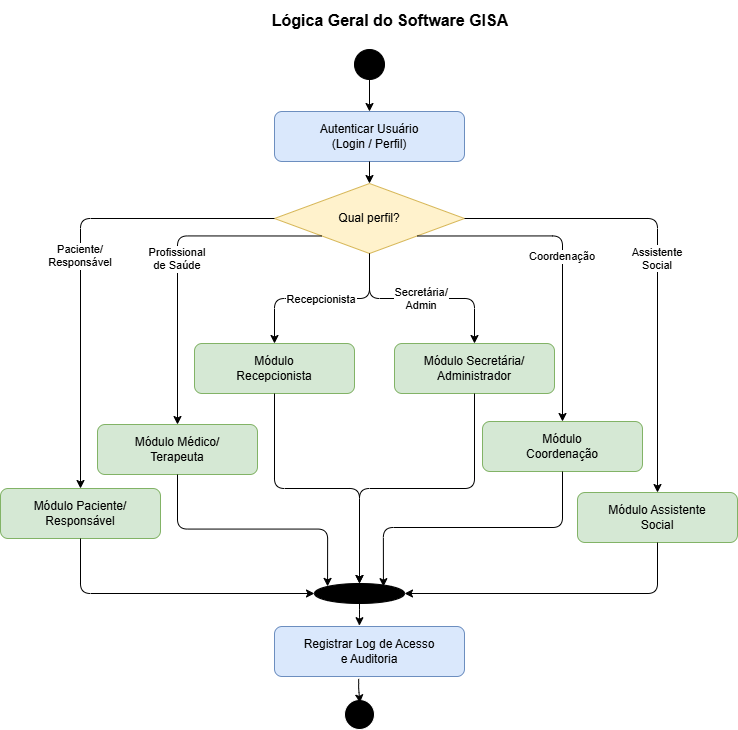

The diagram above was exported from draw.io. Its source (the exported page's mxGraphModel, read from the mxfile embedded in the PNG):
<mxGraphModel dx="1446" dy="774" grid="0" gridSize="10" guides="1" tooltips="1" connect="0" arrows="1" fold="1" page="1" pageScale="1" pageWidth="850" pageHeight="1100" background="none" math="0" shadow="0">
  <root>
    <mxCell id="0" />
    <mxCell id="1" parent="0" />
    <mxCell id="xhEVCmrPSBUaDoqNWEKb-1" parent="1" style="text;html=1;strokeColor=none;fillColor=none;align=center;verticalAlign=middle;whiteSpace=wrap;rounded=0;fontSize=16;fontStyle=1;" value="Lógica Geral do Software GISA" vertex="1">
      <mxGeometry height="40" width="600" x="148" y="64" as="geometry" />
    </mxCell>
    <mxCell id="xhEVCmrPSBUaDoqNWEKb-2" parent="1" style="ellipse;whiteSpace=wrap;html=1;aspect=fixed;fillColor=#000000;" value="" vertex="1">
      <mxGeometry height="30" width="30" x="412" y="113" as="geometry" />
    </mxCell>
    <mxCell id="xhEVCmrPSBUaDoqNWEKb-3" parent="1" style="rounded=1;whiteSpace=wrap;html=1;fillColor=#dae8fc;strokeColor=#6c8ebf;" value="Autenticar Usuário&#10;(Login / Perfil)" vertex="1">
      <mxGeometry height="50" width="190" x="332" y="175" as="geometry" />
    </mxCell>
    <mxCell id="xhEVCmrPSBUaDoqNWEKb-4" edge="1" parent="1" source="xhEVCmrPSBUaDoqNWEKb-2" style="edgeStyle=orthogonalEdgeStyle;" target="xhEVCmrPSBUaDoqNWEKb-3">
      <mxGeometry relative="1" as="geometry" />
    </mxCell>
    <mxCell id="xhEVCmrPSBUaDoqNWEKb-5" parent="1" style="rhombus;whiteSpace=wrap;html=1;fillColor=#fff2cc;strokeColor=#d6b656;" value="Qual perfil?" vertex="1">
      <mxGeometry height="70" width="190" x="332" y="247" as="geometry" />
    </mxCell>
    <mxCell id="xhEVCmrPSBUaDoqNWEKb-6" edge="1" parent="1" source="xhEVCmrPSBUaDoqNWEKb-3" style="edgeStyle=orthogonalEdgeStyle;" target="xhEVCmrPSBUaDoqNWEKb-5">
      <mxGeometry relative="1" as="geometry" />
    </mxCell>
    <mxCell id="xhEVCmrPSBUaDoqNWEKb-7" parent="1" style="rounded=1;whiteSpace=wrap;html=1;fillColor=#d5e8d4;strokeColor=#82b366;" value="Módulo Paciente/&#10;Responsável" vertex="1">
      <mxGeometry height="50" width="160" x="58" y="552" as="geometry" />
    </mxCell>
    <mxCell id="xhEVCmrPSBUaDoqNWEKb-8" edge="1" parent="1" source="xhEVCmrPSBUaDoqNWEKb-5" style="edgeStyle=orthogonalEdgeStyle;" target="xhEVCmrPSBUaDoqNWEKb-7" value="Paciente/&#10;Responsável">
      <mxGeometry relative="1" as="geometry" />
    </mxCell>
    <mxCell id="xhEVCmrPSBUaDoqNWEKb-9" parent="1" style="rounded=1;whiteSpace=wrap;html=1;fillColor=#d5e8d4;strokeColor=#82b366;" value="Módulo Médico/&#10;Terapeuta" vertex="1">
      <mxGeometry height="50" width="160" x="155" y="488" as="geometry" />
    </mxCell>
    <mxCell id="xhEVCmrPSBUaDoqNWEKb-10" edge="1" parent="1" source="xhEVCmrPSBUaDoqNWEKb-5" style="edgeStyle=orthogonalEdgeStyle;exitX=0;exitY=1;exitDx=0;exitDy=0;" target="xhEVCmrPSBUaDoqNWEKb-9" value="Profissional&#10;de Saúde">
      <mxGeometry relative="1" as="geometry" />
    </mxCell>
    <mxCell id="xhEVCmrPSBUaDoqNWEKb-11" parent="1" style="rounded=1;whiteSpace=wrap;html=1;fillColor=#d5e8d4;strokeColor=#82b366;" value="Módulo&#10;Recepcionista" vertex="1">
      <mxGeometry height="50" width="160" x="252" y="407" as="geometry" />
    </mxCell>
    <mxCell id="xhEVCmrPSBUaDoqNWEKb-12" edge="1" parent="1" source="xhEVCmrPSBUaDoqNWEKb-5" style="edgeStyle=orthogonalEdgeStyle;" target="xhEVCmrPSBUaDoqNWEKb-11" value="Recepcionista">
      <mxGeometry relative="1" as="geometry" />
    </mxCell>
    <mxCell id="xhEVCmrPSBUaDoqNWEKb-13" parent="1" style="rounded=1;whiteSpace=wrap;html=1;fillColor=#d5e8d4;strokeColor=#82b366;" value="Módulo Secretária/&#10;Administrador" vertex="1">
      <mxGeometry height="50" width="160" x="452" y="407" as="geometry" />
    </mxCell>
    <mxCell id="xhEVCmrPSBUaDoqNWEKb-14" edge="1" parent="1" source="xhEVCmrPSBUaDoqNWEKb-5" style="edgeStyle=orthogonalEdgeStyle;" target="xhEVCmrPSBUaDoqNWEKb-13" value="Secretária/&#10;Admin">
      <mxGeometry relative="1" as="geometry" />
    </mxCell>
    <mxCell id="xhEVCmrPSBUaDoqNWEKb-15" parent="1" style="rounded=1;whiteSpace=wrap;html=1;fillColor=#d5e8d4;strokeColor=#82b366;" value="Módulo&#10;Coordenação" vertex="1">
      <mxGeometry height="50" width="160" x="540" y="485" as="geometry" />
    </mxCell>
    <mxCell id="xhEVCmrPSBUaDoqNWEKb-16" edge="1" parent="1" source="xhEVCmrPSBUaDoqNWEKb-5" style="edgeStyle=orthogonalEdgeStyle;exitX=1;exitY=1;exitDx=0;exitDy=0;" target="xhEVCmrPSBUaDoqNWEKb-15" value="Coordenação">
      <mxGeometry relative="1" as="geometry" />
    </mxCell>
    <mxCell id="xhEVCmrPSBUaDoqNWEKb-17" parent="1" style="rounded=1;whiteSpace=wrap;html=1;fillColor=#d5e8d4;strokeColor=#82b366;" value="Módulo Assistente&#10;Social" vertex="1">
      <mxGeometry height="50" width="160" x="635" y="556" as="geometry" />
    </mxCell>
    <mxCell id="xhEVCmrPSBUaDoqNWEKb-18" edge="1" parent="1" source="xhEVCmrPSBUaDoqNWEKb-5" style="edgeStyle=orthogonalEdgeStyle;" target="xhEVCmrPSBUaDoqNWEKb-17" value="Assistente&#10;Social">
      <mxGeometry relative="1" as="geometry" />
    </mxCell>
    <mxCell id="xhEVCmrPSBUaDoqNWEKb-19" parent="1" style="shape=mxgraph.flowchart.or;whiteSpace=wrap;html=1;fillColor=#000000;" value="" vertex="1">
      <mxGeometry height="20" width="90" x="372" y="647" as="geometry" />
    </mxCell>
    <mxCell id="xhEVCmrPSBUaDoqNWEKb-20" edge="1" parent="1" source="xhEVCmrPSBUaDoqNWEKb-7" style="edgeStyle=orthogonalEdgeStyle;exitX=0.5;exitY=1;exitDx=0;exitDy=0;entryX=0;entryY=0.5;entryDx=0;entryDy=0;entryPerimeter=0;" target="xhEVCmrPSBUaDoqNWEKb-19">
      <mxGeometry relative="1" as="geometry" />
    </mxCell>
    <mxCell id="xhEVCmrPSBUaDoqNWEKb-21" edge="1" parent="1" source="xhEVCmrPSBUaDoqNWEKb-9" style="edgeStyle=orthogonalEdgeStyle;entryX=0.145;entryY=0.145;entryDx=0;entryDy=0;entryPerimeter=0;exitX=0.5;exitY=1;exitDx=0;exitDy=0;" target="xhEVCmrPSBUaDoqNWEKb-19">
      <mxGeometry relative="1" as="geometry" />
    </mxCell>
    <mxCell id="xhEVCmrPSBUaDoqNWEKb-22" edge="1" parent="1" source="xhEVCmrPSBUaDoqNWEKb-11" style="edgeStyle=orthogonalEdgeStyle;" target="xhEVCmrPSBUaDoqNWEKb-19">
      <mxGeometry relative="1" as="geometry" />
    </mxCell>
    <mxCell id="xhEVCmrPSBUaDoqNWEKb-23" edge="1" parent="1" source="xhEVCmrPSBUaDoqNWEKb-13" style="edgeStyle=orthogonalEdgeStyle;exitX=0.5;exitY=1;exitDx=0;exitDy=0;" target="xhEVCmrPSBUaDoqNWEKb-19">
      <mxGeometry relative="1" as="geometry" />
    </mxCell>
    <mxCell id="xhEVCmrPSBUaDoqNWEKb-24" edge="1" parent="1" source="xhEVCmrPSBUaDoqNWEKb-15" style="edgeStyle=orthogonalEdgeStyle;exitX=0.5;exitY=1;exitDx=0;exitDy=0;entryX=0.766;entryY=0.157;entryDx=0;entryDy=0;entryPerimeter=0;" target="xhEVCmrPSBUaDoqNWEKb-19">
      <mxGeometry relative="1" as="geometry" />
    </mxCell>
    <mxCell id="xhEVCmrPSBUaDoqNWEKb-25" edge="1" parent="1" source="xhEVCmrPSBUaDoqNWEKb-17" style="edgeStyle=orthogonalEdgeStyle;exitX=0.5;exitY=1;exitDx=0;exitDy=0;entryX=1;entryY=0.5;entryDx=0;entryDy=0;entryPerimeter=0;" target="xhEVCmrPSBUaDoqNWEKb-19">
      <mxGeometry relative="1" as="geometry" />
    </mxCell>
    <mxCell id="xhEVCmrPSBUaDoqNWEKb-26" parent="1" style="rounded=1;whiteSpace=wrap;html=1;fillColor=#dae8fc;strokeColor=#6c8ebf;" value="Registrar Log de Acesso&#10;e Auditoria" vertex="1">
      <mxGeometry height="50" width="190" x="332" y="690" as="geometry" />
    </mxCell>
    <mxCell id="xhEVCmrPSBUaDoqNWEKb-27" edge="1" parent="1" source="xhEVCmrPSBUaDoqNWEKb-19" style="edgeStyle=orthogonalEdgeStyle;entryX=0.447;entryY=-0.016;entryDx=0;entryDy=0;entryPerimeter=0;" target="xhEVCmrPSBUaDoqNWEKb-26">
      <mxGeometry relative="1" as="geometry" />
    </mxCell>
    <mxCell id="xhEVCmrPSBUaDoqNWEKb-28" parent="1" style="ellipse;whiteSpace=wrap;html=1;aspect=fixed;fillColor=#000000;strokeColor=#ffffff;" value="" vertex="1">
      <mxGeometry height="30" width="30" x="402" y="763" as="geometry" />
    </mxCell>
    <mxCell id="xhEVCmrPSBUaDoqNWEKb-29" edge="1" parent="1" source="xhEVCmrPSBUaDoqNWEKb-26" style="edgeStyle=orthogonalEdgeStyle;exitX=0.443;exitY=1.048;exitDx=0;exitDy=0;exitPerimeter=0;entryX=0.513;entryY=0.114;entryDx=0;entryDy=0;entryPerimeter=0;" target="xhEVCmrPSBUaDoqNWEKb-28">
      <mxGeometry relative="1" as="geometry">
        <mxPoint x="416.99999999999955" y="799" as="targetPoint" />
      </mxGeometry>
    </mxCell>
  </root>
</mxGraphModel>